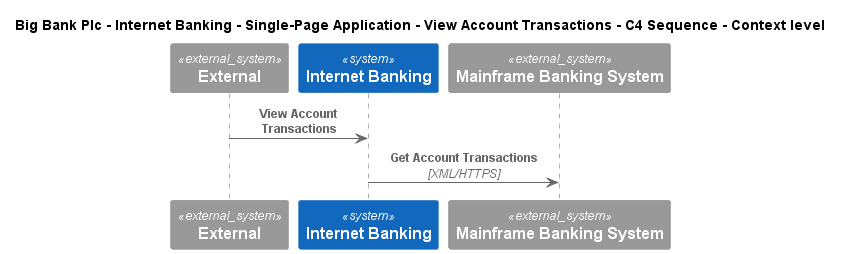

The diagram above was rendered by PlantUML. Its source (embedded in the PNG):
@startuml
!include ..\..\..\..\..\..\..\.c4s\C4_Sequence.puml
SHOW_FOOT_BOXES()

title Big Bank Plc - Internet Banking - Single-Page Application - View Account Transactions - C4 Sequence - Context level

System_Ext(C4InterFlow.SoftwareSystems.ExternalSystem, "External", "")
System(BigBankPlc.SoftwareSystems.InternetBanking, "Internet Banking", "Provided Internet Banking services")
System_Ext(BigBankPlc.SoftwareSystems.MainframeBankingSystem, "Mainframe Banking System", "Stores all of the core banking information about customers, accounts, transactions, etc.")

Rel(C4InterFlow.SoftwareSystems.ExternalSystem, BigBankPlc.SoftwareSystems.InternetBanking, "View Account Transactions")
Rel(BigBankPlc.SoftwareSystems.InternetBanking, BigBankPlc.SoftwareSystems.MainframeBankingSystem, "Get Account Transactions", "XML/HTTPS")


@enduml